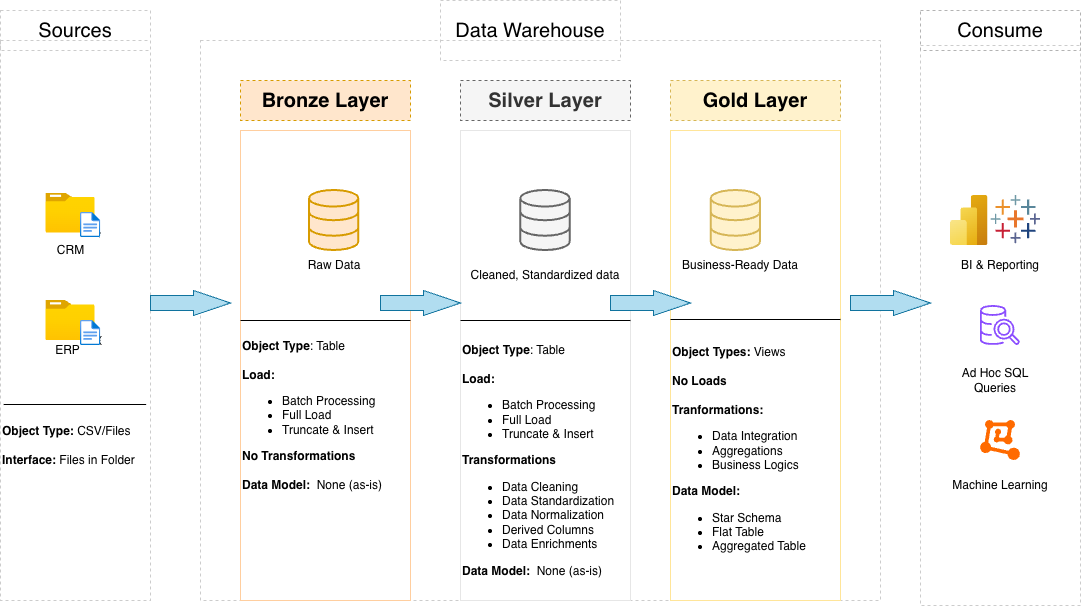

The diagram above was exported from draw.io. Its source (the exported page's mxGraphModel, read from the mxfile embedded in the PNG):
<mxGraphModel dx="1674" dy="939" grid="1" gridSize="10" guides="1" tooltips="1" connect="1" arrows="1" fold="1" page="1" pageScale="1" pageWidth="827" pageHeight="1169" math="0" shadow="0">
  <root>
    <mxCell id="0" />
    <mxCell id="1" parent="0" />
    <mxCell id="YmQNrL6q7dM9PRE0BWe3-1" parent="1" style="rounded=0;whiteSpace=wrap;html=1;strokeColor=#CCCCCC;dashed=1;fillColor=none;" value="O" vertex="1">
      <mxGeometry height="560" width="150" x="80" y="200" as="geometry" />
    </mxCell>
    <mxCell id="YmQNrL6q7dM9PRE0BWe3-2" parent="1" style="rounded=0;whiteSpace=wrap;html=1;strokeColor=#CCCCCC;dashed=1;fillColor=none;" value="" vertex="1">
      <mxGeometry height="560" width="680" x="280" y="200" as="geometry" />
    </mxCell>
    <mxCell id="YmQNrL6q7dM9PRE0BWe3-3" parent="1" style="rounded=0;whiteSpace=wrap;html=1;fillColor=none;strokeColor=#FFCE9F;" value="" vertex="1">
      <mxGeometry height="470" width="170" x="320" y="290" as="geometry" />
    </mxCell>
    <mxCell id="YmQNrL6q7dM9PRE0BWe3-4" parent="1" style="rounded=0;whiteSpace=wrap;html=1;dashed=1;fillColor=none;strokeColor=#CCCCCC;" value="" vertex="1">
      <mxGeometry height="560" width="160" x="999.88" y="205" as="geometry" />
    </mxCell>
    <mxCell id="YmQNrL6q7dM9PRE0BWe3-5" parent="1" style="rounded=0;whiteSpace=wrap;html=1;fillColor=none;strokeColor=#E6E6E6;" value="" vertex="1">
      <mxGeometry height="470" width="170" x="540" y="290" as="geometry" />
    </mxCell>
    <mxCell id="YmQNrL6q7dM9PRE0BWe3-6" parent="1" style="rounded=0;whiteSpace=wrap;html=1;fillColor=none;strokeColor=#FFE599;" value="" vertex="1">
      <mxGeometry height="470" width="170" x="750" y="290" as="geometry" />
    </mxCell>
    <mxCell id="YmQNrL6q7dM9PRE0BWe3-7" parent="1" style="rounded=0;whiteSpace=wrap;html=1;dashed=1;fillColor=none;strokeColor=#CCCCCC;" value="&lt;font style=&quot;font-size: 20px;&quot;&gt;Sources&lt;/font&gt;" vertex="1">
      <mxGeometry height="40" width="150" x="80" y="170" as="geometry" />
    </mxCell>
    <mxCell id="YmQNrL6q7dM9PRE0BWe3-8" parent="1" style="rounded=0;whiteSpace=wrap;html=1;fillColor=none;dashed=1;strokeColor=#B3B3B3;" value="&lt;font style=&quot;font-size: 20px;&quot;&gt;Consume&lt;/font&gt;" vertex="1">
      <mxGeometry height="40" width="160" x="1000" y="170" as="geometry" />
    </mxCell>
    <mxCell id="YmQNrL6q7dM9PRE0BWe3-9" parent="1" style="rounded=0;whiteSpace=wrap;html=1;dashed=1;fillColor=none;strokeColor=#CCCCCC;" value="" vertex="1">
      <mxGeometry height="40" width="140" x="320" y="240" as="geometry" />
    </mxCell>
    <mxCell id="YmQNrL6q7dM9PRE0BWe3-10" parent="1" style="rounded=0;whiteSpace=wrap;html=1;dashed=1;fillColor=#ffe6cc;strokeColor=#d79b00;" value="&lt;font style=&quot;font-size: 20px;&quot;&gt;&lt;b&gt;Bronze Layer&lt;/b&gt;&lt;/font&gt;" vertex="1">
      <mxGeometry height="40" width="170" x="320" y="240" as="geometry" />
    </mxCell>
    <mxCell id="YmQNrL6q7dM9PRE0BWe3-11" parent="1" style="rounded=0;whiteSpace=wrap;html=1;dashed=1;fillColor=#f5f5f5;strokeColor=#666666;fontColor=#333333;" value="&lt;font style=&quot;font-size: 20px;&quot;&gt;&lt;b&gt;Silver Layer&lt;/b&gt;&lt;/font&gt;" vertex="1">
      <mxGeometry height="40" width="170" x="540" y="240" as="geometry" />
    </mxCell>
    <mxCell id="YmQNrL6q7dM9PRE0BWe3-12" parent="1" style="rounded=0;whiteSpace=wrap;html=1;dashed=1;fillColor=#fff2cc;strokeColor=#d6b656;" value="&lt;font style=&quot;font-size: 20px;&quot;&gt;&lt;b&gt;Gold Layer&lt;/b&gt;&lt;/font&gt;" vertex="1">
      <mxGeometry height="40" width="170" x="750" y="240" as="geometry" />
    </mxCell>
    <mxCell id="YmQNrL6q7dM9PRE0BWe3-13" parent="1" style="rounded=0;whiteSpace=wrap;html=1;strokeColor=#CCCCCC;dashed=1;fillColor=none;" value="&lt;font style=&quot;font-size: 20px;&quot;&gt;Data Warehouse&lt;/font&gt;" vertex="1">
      <mxGeometry height="60" width="180" x="520" y="160" as="geometry" />
    </mxCell>
    <mxCell id="YmQNrL6q7dM9PRE0BWe3-14" parent="1" style="image;aspect=fixed;html=1;points=[];align=center;fontSize=12;image=img/lib/azure2/general/Folder_Blank.svg;" value="" vertex="1">
      <mxGeometry height="40" width="49.29" x="125.36" y="352.5" as="geometry" />
    </mxCell>
    <mxCell id="YmQNrL6q7dM9PRE0BWe3-15" parent="1" style="image;aspect=fixed;html=1;points=[];align=center;fontSize=12;image=img/lib/azure2/general/Folder_Blank.svg;" value="" vertex="1">
      <mxGeometry height="40" width="49.29" x="125.36" y="460" as="geometry" />
    </mxCell>
    <mxCell id="YmQNrL6q7dM9PRE0BWe3-16" parent="1" style="html=1;verticalLabelPosition=bottom;align=center;labelBackgroundColor=#ffffff;verticalAlign=top;strokeWidth=2;strokeColor=#d79b00;shadow=0;dashed=0;shape=mxgraph.ios7.icons.data;fillColor=#ffe6cc;" value="" vertex="1">
      <mxGeometry height="60" width="49.29" x="389" y="350" as="geometry" />
    </mxCell>
    <mxCell id="YmQNrL6q7dM9PRE0BWe3-17" parent="1" style="html=1;verticalLabelPosition=bottom;align=center;labelBackgroundColor=#ffffff;verticalAlign=top;strokeWidth=2;strokeColor=#666666;shadow=0;dashed=0;shape=mxgraph.ios7.icons.data;fillColor=#f5f5f5;fontColor=#333333;" value="" vertex="1">
      <mxGeometry height="60" width="49.29" x="600.36" y="350" as="geometry" />
    </mxCell>
    <mxCell id="YmQNrL6q7dM9PRE0BWe3-18" parent="1" style="html=1;verticalLabelPosition=bottom;align=center;labelBackgroundColor=#ffffff;verticalAlign=top;strokeWidth=2;strokeColor=#d6b656;shadow=0;dashed=0;shape=mxgraph.ios7.icons.data;fillColor=#fff2cc;" value="" vertex="1">
      <mxGeometry height="60" width="49.29" x="790.71" y="350" as="geometry" />
    </mxCell>
    <mxCell id="YmQNrL6q7dM9PRE0BWe3-19" parent="1" style="image;aspect=fixed;html=1;points=[];align=center;fontSize=12;image=img/lib/azure2/analytics/Power_BI_Embedded.svg;" value="" vertex="1">
      <mxGeometry height="50" width="37.5" x="1030" y="355" as="geometry" />
    </mxCell>
    <mxCell id="YmQNrL6q7dM9PRE0BWe3-25" edge="1" parent="1" style="edgeStyle=orthogonalEdgeStyle;rounded=0;orthogonalLoop=1;jettySize=auto;html=1;innerLoopWaypoints=1;exitX=0.5;exitY=1;exitDx=0;exitDy=0;exitPerimeter=0;entryX=0;entryY=1;entryDx=0;entryDy=0;entryPerimeter=0;">
      <mxGeometry relative="1" as="geometry">
        <mxPoint x="180" y="392.5" as="sourcePoint" />
        <mxPoint x="170" y="392.5" as="targetPoint" />
      </mxGeometry>
    </mxCell>
    <mxCell id="YmQNrL6q7dM9PRE0BWe3-26" parent="1" style="html=1;shadow=0;dashed=0;align=center;verticalAlign=middle;shape=mxgraph.arrows2.arrow;dy=0.4;dx=37;notch=0;fillColor=#b1ddf0;strokeColor=#10739e;" value="" vertex="1">
      <mxGeometry height="25" width="80" x="230" y="450" as="geometry" />
    </mxCell>
    <mxCell id="YmQNrL6q7dM9PRE0BWe3-27" parent="1" style="html=1;shadow=0;dashed=0;align=center;verticalAlign=middle;shape=mxgraph.arrows2.arrow;dy=0.4;dx=37;notch=0;fillColor=#b1ddf0;strokeColor=#10739e;" value="" vertex="1">
      <mxGeometry height="25" width="80" x="460" y="450" as="geometry" />
    </mxCell>
    <mxCell id="YmQNrL6q7dM9PRE0BWe3-28" parent="1" style="html=1;shadow=0;dashed=0;align=center;verticalAlign=middle;shape=mxgraph.arrows2.arrow;dy=0.4;dx=37;notch=0;fillColor=#b1ddf0;strokeColor=#10739e;" value="" vertex="1">
      <mxGeometry height="25" width="80" x="690" y="450" as="geometry" />
    </mxCell>
    <mxCell id="YmQNrL6q7dM9PRE0BWe3-56" edge="1" parent="1" source="YmQNrL6q7dM9PRE0BWe3-29" style="edgeStyle=orthogonalEdgeStyle;rounded=0;orthogonalLoop=1;jettySize=auto;html=1;exitX=0;exitY=0;exitDx=43;exitDy=5;exitPerimeter=0;">
      <mxGeometry relative="1" as="geometry">
        <mxPoint x="963" y="470" as="targetPoint" />
      </mxGeometry>
    </mxCell>
    <mxCell id="YmQNrL6q7dM9PRE0BWe3-29" parent="1" style="html=1;shadow=0;dashed=0;align=center;verticalAlign=middle;shape=mxgraph.arrows2.arrow;dy=0.4;dx=37;notch=0;fillColor=#b1ddf0;strokeColor=#10739e;" value="" vertex="1">
      <mxGeometry height="25" width="80" x="930" y="450" as="geometry" />
    </mxCell>
    <mxCell id="YmQNrL6q7dM9PRE0BWe3-30" parent="1" style="image;aspect=fixed;html=1;points=[];align=center;fontSize=12;image=img/lib/azure2/general/File.svg;" value="" vertex="1">
      <mxGeometry height="25" width="20.29" x="160" y="372" as="geometry" />
    </mxCell>
    <mxCell id="YmQNrL6q7dM9PRE0BWe3-32" edge="1" parent="1" style="edgeStyle=orthogonalEdgeStyle;rounded=0;orthogonalLoop=1;jettySize=auto;html=1;innerLoopWaypoints=1;exitX=0.5;exitY=1;exitDx=0;exitDy=0;exitPerimeter=0;entryX=0.594;entryY=0.825;entryDx=0;entryDy=0;entryPerimeter=0;" target="YmQNrL6q7dM9PRE0BWe3-31" value="">
      <mxGeometry relative="1" as="geometry">
        <mxPoint x="180" y="500" as="sourcePoint" />
        <mxPoint x="181.8800000000001" y="495.625" as="targetPoint" />
      </mxGeometry>
    </mxCell>
    <mxCell id="YmQNrL6q7dM9PRE0BWe3-31" parent="1" style="image;aspect=fixed;html=1;points=[];align=center;fontSize=12;image=img/lib/azure2/general/File.svg;" value="" vertex="1">
      <mxGeometry height="25" width="20.29" x="160" y="480" as="geometry" />
    </mxCell>
    <mxCell id="YmQNrL6q7dM9PRE0BWe3-34" parent="1" style="rounded=0;whiteSpace=wrap;html=1;fillColor=none;strokeColor=none;" value="CRM" vertex="1">
      <mxGeometry height="40" width="54.93" x="122.54" y="390" as="geometry" />
    </mxCell>
    <mxCell id="YmQNrL6q7dM9PRE0BWe3-35" parent="1" style="rounded=0;whiteSpace=wrap;html=1;fillColor=none;strokeColor=none;" value="ERP" vertex="1">
      <mxGeometry height="40" width="49.29" x="122.54" y="490" as="geometry" />
    </mxCell>
    <mxCell id="YmQNrL6q7dM9PRE0BWe3-39" edge="1" parent="1" source="YmQNrL6q7dM9PRE0BWe3-1" style="endArrow=none;html=1;rounded=0;entryX=0.971;entryY=0.65;entryDx=0;entryDy=0;entryPerimeter=0;exitX=0.021;exitY=0.65;exitDx=0;exitDy=0;exitPerimeter=0;" target="YmQNrL6q7dM9PRE0BWe3-1" value="">
      <mxGeometry height="50" relative="1" width="50" as="geometry">
        <mxPoint x="110" y="600" as="sourcePoint" />
        <mxPoint x="160" y="550" as="targetPoint" />
      </mxGeometry>
    </mxCell>
    <mxCell id="YmQNrL6q7dM9PRE0BWe3-42" parent="1" style="text;html=1;whiteSpace=wrap;strokeColor=none;fillColor=none;align=left;verticalAlign=middle;rounded=0;" value="&lt;b&gt;Object Type: &lt;/b&gt;CSV/Files&lt;div&gt;&lt;b&gt;&lt;br&gt;&lt;/b&gt;&lt;div&gt;&lt;b&gt;Interface:&lt;/b&gt; Files in Folder&lt;/div&gt;&lt;/div&gt;" vertex="1">
      <mxGeometry height="30" width="150" x="80" y="590" as="geometry" />
    </mxCell>
    <mxCell id="YmQNrL6q7dM9PRE0BWe3-44" parent="1" style="text;html=1;whiteSpace=wrap;strokeColor=none;fillColor=none;align=center;verticalAlign=middle;rounded=0;" value="Cleaned, Standardized data" vertex="1">
      <mxGeometry height="30" width="170" x="540" y="420" as="geometry" />
    </mxCell>
    <mxCell id="YmQNrL6q7dM9PRE0BWe3-45" parent="1" style="text;html=1;whiteSpace=wrap;strokeColor=none;fillColor=none;align=center;verticalAlign=middle;rounded=0;" value="Raw Data" vertex="1">
      <mxGeometry height="30" width="60" x="384" y="410" as="geometry" />
    </mxCell>
    <mxCell id="YmQNrL6q7dM9PRE0BWe3-47" parent="1" style="text;html=1;whiteSpace=wrap;strokeColor=none;fillColor=none;align=center;verticalAlign=middle;rounded=0;" value="Business-Ready Data" vertex="1">
      <mxGeometry height="30" width="140" x="750" y="410" as="geometry" />
    </mxCell>
    <mxCell id="YmQNrL6q7dM9PRE0BWe3-48" parent="1" style="text;html=1;whiteSpace=wrap;strokeColor=none;fillColor=none;align=left;verticalAlign=middle;rounded=0;" value="&lt;b&gt;Object Type&lt;/b&gt;: Table&lt;div&gt;&lt;br&gt;&lt;div&gt;&lt;b&gt;Load:&lt;/b&gt;&lt;/div&gt;&lt;div&gt;&lt;ul&gt;&lt;li&gt;Batch Processing&lt;/li&gt;&lt;li&gt;Full Load&lt;/li&gt;&lt;li&gt;Truncate &amp;amp; Insert&lt;/li&gt;&lt;/ul&gt;&lt;/div&gt;&lt;div&gt;&lt;b&gt;No Transformations&lt;/b&gt;&lt;/div&gt;&lt;div&gt;&lt;b&gt;&lt;br&gt;&lt;/b&gt;&lt;/div&gt;&lt;div&gt;&lt;div&gt;&lt;b&gt;Data Model:&lt;/b&gt;&amp;nbsp; None (as-is)&lt;/div&gt;&lt;/div&gt;&lt;/div&gt;" vertex="1">
      <mxGeometry height="190" width="170" x="320" y="480" as="geometry" />
    </mxCell>
    <mxCell id="YmQNrL6q7dM9PRE0BWe3-52" edge="1" parent="1" source="YmQNrL6q7dM9PRE0BWe3-48" style="endArrow=none;html=1;rounded=0;exitX=1;exitY=0;exitDx=0;exitDy=0;" target="YmQNrL6q7dM9PRE0BWe3-3" value="">
      <mxGeometry height="50" relative="1" width="50" as="geometry">
        <Array as="points">
          <mxPoint x="405" y="480" />
          <mxPoint x="320" y="480" />
        </Array>
        <mxPoint x="355.36" y="500" as="sourcePoint" />
        <mxPoint x="405.36" y="450" as="targetPoint" />
      </mxGeometry>
    </mxCell>
    <mxCell id="YmQNrL6q7dM9PRE0BWe3-53" edge="1" parent="1" style="endArrow=none;html=1;rounded=0;exitX=1;exitY=0;exitDx=0;exitDy=0;" value="">
      <mxGeometry height="50" relative="1" width="50" as="geometry">
        <Array as="points">
          <mxPoint x="540" y="480" />
        </Array>
        <mxPoint x="710" y="480" as="sourcePoint" />
        <mxPoint x="540" y="480" as="targetPoint" />
      </mxGeometry>
    </mxCell>
    <mxCell id="YmQNrL6q7dM9PRE0BWe3-55" edge="1" parent="1" style="endArrow=none;html=1;rounded=0;exitX=1;exitY=0;exitDx=0;exitDy=0;" value="">
      <mxGeometry height="50" relative="1" width="50" as="geometry">
        <Array as="points">
          <mxPoint x="750" y="479" />
        </Array>
        <mxPoint x="920" y="479" as="sourcePoint" />
        <mxPoint x="750" y="479" as="targetPoint" />
      </mxGeometry>
    </mxCell>
    <mxCell id="YmQNrL6q7dM9PRE0BWe3-58" parent="1" style="text;html=1;whiteSpace=wrap;strokeColor=none;fillColor=none;align=left;verticalAlign=middle;rounded=0;" value="&lt;b&gt;Object Type&lt;/b&gt;: Table&lt;div&gt;&lt;br&gt;&lt;div&gt;&lt;b&gt;Load:&lt;/b&gt;&lt;/div&gt;&lt;div&gt;&lt;ul&gt;&lt;li&gt;Batch Processing&lt;/li&gt;&lt;li&gt;Full Load&lt;/li&gt;&lt;li&gt;Truncate &amp;amp; Insert&lt;/li&gt;&lt;/ul&gt;&lt;/div&gt;&lt;div&gt;&lt;b&gt;Transformations&lt;/b&gt;&lt;/div&gt;&lt;div&gt;&lt;ul&gt;&lt;li&gt;&lt;span style=&quot;background-color: transparent; color: light-dark(rgb(0, 0, 0), rgb(255, 255, 255));&quot;&gt;Data Cleaning&lt;/span&gt;&lt;/li&gt;&lt;li&gt;&lt;span style=&quot;background-color: transparent; color: light-dark(rgb(0, 0, 0), rgb(255, 255, 255));&quot;&gt;Data Standardization&lt;/span&gt;&lt;/li&gt;&lt;li&gt;&lt;span style=&quot;background-color: transparent; color: light-dark(rgb(0, 0, 0), rgb(255, 255, 255));&quot;&gt;Data Normalization&lt;/span&gt;&lt;/li&gt;&lt;li&gt;&lt;span style=&quot;background-color: transparent; color: light-dark(rgb(0, 0, 0), rgb(255, 255, 255));&quot;&gt;Derived Columns&lt;/span&gt;&lt;/li&gt;&lt;li&gt;&lt;span style=&quot;background-color: transparent; color: light-dark(rgb(0, 0, 0), rgb(255, 255, 255));&quot;&gt;Data Enrichments&lt;/span&gt;&lt;/li&gt;&lt;/ul&gt;&lt;div&gt;&lt;b&gt;Data Model:&lt;/b&gt;&amp;nbsp; None (as-is)&lt;/div&gt;&lt;/div&gt;&lt;/div&gt;" vertex="1">
      <mxGeometry height="280" width="170" x="540.01" y="480" as="geometry" />
    </mxCell>
    <mxCell id="YmQNrL6q7dM9PRE0BWe3-60" parent="1" style="text;html=1;whiteSpace=wrap;strokeColor=none;fillColor=none;align=left;verticalAlign=middle;rounded=0;" value="&lt;b&gt;Object Types:&lt;/b&gt; Views&lt;div&gt;&lt;br&gt;&lt;/div&gt;&lt;div&gt;&lt;b&gt;No Loads&lt;/b&gt;&lt;/div&gt;&lt;div&gt;&lt;br&gt;&lt;/div&gt;&lt;div&gt;&lt;b&gt;Tranformations:&lt;/b&gt;&lt;/div&gt;&lt;div&gt;&lt;ul&gt;&lt;li&gt;Data Integration&lt;/li&gt;&lt;li&gt;Aggregations&lt;/li&gt;&lt;li&gt;Business Logics&lt;/li&gt;&lt;/ul&gt;&lt;/div&gt;&lt;div&gt;&lt;b&gt;Data Model:&lt;/b&gt;&lt;/div&gt;&lt;div&gt;&lt;ul&gt;&lt;li&gt;Star Schema&lt;/li&gt;&lt;li&gt;Flat Table&lt;/li&gt;&lt;li&gt;Aggregated Table&lt;/li&gt;&lt;/ul&gt;&lt;/div&gt;" vertex="1">
      <mxGeometry height="270" width="170" x="750" y="480" as="geometry" />
    </mxCell>
    <mxCell id="YmQNrL6q7dM9PRE0BWe3-61" parent="1" style="sketch=0;outlineConnect=0;fontColor=#232F3E;gradientColor=none;fillColor=#8C4FFF;strokeColor=none;dashed=0;verticalLabelPosition=bottom;verticalAlign=top;align=center;html=1;fontSize=12;fontStyle=0;aspect=fixed;pointerEvents=1;shape=mxgraph.aws4.redshift_query_editor_v20_light;" value="" vertex="1">
      <mxGeometry height="40" width="40" x="1059.88" y="465" as="geometry" />
    </mxCell>
    <mxCell id="YmQNrL6q7dM9PRE0BWe3-62" parent="1" style="points=[];aspect=fixed;html=1;align=center;shadow=0;dashed=0;fillColor=#FF6A00;strokeColor=none;shape=mxgraph.alibaba_cloud.machine_learning;" value="" vertex="1">
      <mxGeometry height="40" width="39.76" x="1060.12" y="580" as="geometry" />
    </mxCell>
    <mxCell id="YmQNrL6q7dM9PRE0BWe3-63" parent="1" style="text;html=1;whiteSpace=wrap;strokeColor=none;fillColor=none;align=center;verticalAlign=middle;rounded=0;" value="BI &amp;amp; Reporting" vertex="1">
      <mxGeometry height="30" width="130" x="1014.88" y="410" as="geometry" />
    </mxCell>
    <mxCell id="YmQNrL6q7dM9PRE0BWe3-64" parent="1" style="text;html=1;whiteSpace=wrap;strokeColor=none;fillColor=none;align=center;verticalAlign=middle;rounded=0;" value="Ad Hoc SQL Queries" vertex="1">
      <mxGeometry height="40" width="90" x="1030" y="520" as="geometry" />
    </mxCell>
    <mxCell id="YmQNrL6q7dM9PRE0BWe3-65" parent="1" style="text;html=1;whiteSpace=wrap;strokeColor=none;fillColor=none;align=center;verticalAlign=middle;rounded=0;" value="Machine Learning" vertex="1">
      <mxGeometry height="30" width="130" x="1015" y="630" as="geometry" />
    </mxCell>
    <mxCell id="YmQNrL6q7dM9PRE0BWe3-66" parent="1" style="verticalLabelPosition=bottom;aspect=fixed;html=1;shape=mxgraph.salesforce.analytics;fillColor=none;strokeColor=none;" value="" vertex="1">
      <mxGeometry height="48.3" width="49.29" x="1070.71" y="355" as="geometry" />
    </mxCell>
  </root>
</mxGraphModel>